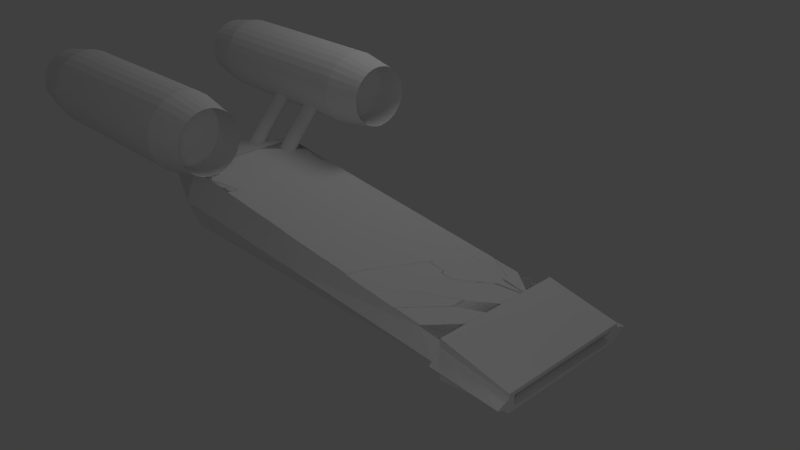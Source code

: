 # Source: Hovercraft.blend  (saved by Blender 2.63.0; exported with 4.5.12 LTS)
import bpy
from mathutils import Matrix  # noqa: F401  (used for matrix-valued properties, if any)

bpy.ops.wm.read_factory_settings(use_empty=True)
scene = bpy.context.scene
scene.name = 'Scene'

# ---- collections
col_collection_2 = bpy.data.collections.new('Collection 2'); scene.collection.children.link(col_collection_2)

# ---- world
world_world = bpy.data.worlds.new('World'); scene.world = world_world
world_world.color = (0.05088, 0.05088, 0.05088)
world_world.use_sun_shadow = False
world_world.sun_shadow_jitter_overblur = 0.0
world_world.cycles.sampling_method = 'MANUAL'
world_world.cycles.sample_map_resolution = 256

# ---- cameras
cam_camera = bpy.data.cameras.new('Camera')
cam_camera.clip_end = 100.0
cam_camera.lens = 35.0
cam_camera.sensor_width = 32.0
cam_camera.sensor_height = 18.0
cam_camera.ortho_scale = 7.314
cam_camera.dof.focus_distance = 0.0
cam_camera.dof.aperture_fstop = 128.0

# ---- lights
light_point = bpy.data.lights.new('Point', 'POINT')
light_point.transmission_factor = 0.0
light_point.energy = 100.0
light_point.shadow_buffer_clip_start = 0.5
light_point.shadow_soft_size = 1.0
light_point.shadow_maximum_resolution = 0.006
light_point.use_absolute_resolution = True
light_point.cycles.use_multiple_importance_sampling = False
light_lamp = bpy.data.lights.new('Lamp', 'POINT')
light_lamp.transmission_factor = 0.0
light_lamp.cutoff_distance = 30.0
light_lamp.energy = 80.0
light_lamp.shadow_buffer_clip_start = 1.001
light_lamp.shadow_soft_size = 1.0
light_lamp.shadow_maximum_resolution = 0.006
light_lamp.use_absolute_resolution = True
light_lamp.cycles.use_multiple_importance_sampling = False

# ---- meshes
me_cylinder_005 = bpy.data.meshes.new('Cylinder.005')
me_cylinder_005.from_pydata([(0.0, 1.0, -1.0), (0.0, 1.0, 1.0), (0.1951, 0.9808, -1.0), (0.1951, 0.9808, 1.0), (0.3827, 0.9239, -1.0), (0.3827, 0.9239, 1.0), (0.5556, 0.8315, -1.0), (0.5556, 0.8315, 1.0), (0.7071, 0.7071, -1.0), (0.7071, 0.7071, 1.0), (0.8315, 0.5556, -1.0), (0.8315, 0.5556, 1.0), (0.9239, 0.3827, -1.0), (0.9239, 0.3827, 1.0), (0.9808, 0.1951, -1.0), (0.9808, 0.1951, 1.0), (1.0, 7.55e-08, -1.0), (1.0, 7.55e-08, 1.0), (0.9808, -0.1951, -1.0), (0.9808, -0.1951, 1.0), (0.9239, -0.3827, -1.0), (0.9239, -0.3827, 1.0), (0.8315, -0.5556, -1.0), (0.8315, -0.5556, 1.0), (0.7071, -0.7071, -1.0), (0.7071, -0.7071, 1.0), (0.5556, -0.8315, -1.0), (0.5556, -0.8315, 1.0), (0.3827, -0.9239, -1.0), (0.3827, -0.9239, 1.0), (0.1951, -0.9808, -1.0), (0.1951, -0.9808, 1.0), (-3.258e-07, -1.0, -1.0), (-3.258e-07, -1.0, 1.0), (-0.1951, -0.9808, -1.0), (-0.1951, -0.9808, 1.0), (-0.3827, -0.9239, -1.0), (-0.3827, -0.9239, 1.0), (-0.5556, -0.8315, -1.0), (-0.5556, -0.8315, 1.0), (-0.7071, -0.7071, -1.0), (-0.7071, -0.7071, 1.0), (-0.8315, -0.5556, -1.0), (-0.8315, -0.5556, 1.0), (-0.9239, -0.3827, -1.0), (-0.9239, -0.3827, 1.0), (-0.9808, -0.1951, -1.0), (-0.9808, -0.1951, 1.0), (-1.0, 9.656e-07, -1.0), (-1.0, 9.656e-07, 1.0), (-0.9808, 0.1951, -1.0), (-0.9808, 0.1951, 1.0), (-0.9239, 0.3827, -1.0), (-0.9239, 0.3827, 1.0), (-0.8315, 0.5556, -1.0), (-0.8315, 0.5556, 1.0), (-0.7071, 0.7071, -1.0), (-0.7071, 0.7071, 1.0), (-0.5556, 0.8315, -1.0), (-0.5556, 0.8315, 1.0), (-0.3827, 0.9239, -1.0), (-0.3827, 0.9239, 1.0), (-0.1951, 0.9808, -1.0), (-0.1951, 0.9808, 1.0), (2.133e-08, 0.8162, 1.437), (0.16, 0.8005, 1.437), (0.3139, 0.7541, 1.437), (0.4558, 0.6787, 1.437), (0.5801, 0.5771, 1.437), (0.6821, 0.4535, 1.437), (0.7579, 0.3123, 1.437), (0.8046, 0.1592, 1.437), (0.8203, 1.14e-07, 1.437), (0.8046, -0.1592, 1.437), (0.7579, -0.3123, 1.437), (0.6821, -0.4535, 1.437), (0.5801, -0.5771, 1.437), (0.4558, -0.6787, 1.437), (0.3139, -0.7541, 1.437), (0.16, -0.8005, 1.437), (-2.46e-07, -0.8162, 1.437), (-0.16, -0.8005, 1.437), (-0.3139, -0.7541, 1.437), (-0.4558, -0.6787, 1.437), (-0.5801, -0.5771, 1.437), (-0.6821, -0.4535, 1.437), (-0.7579, -0.3123, 1.437), (-0.8046, -0.1592, 1.437), (-0.8203, 8.405e-07, 1.437), (-0.8046, 0.1592, 1.437), (-0.7579, 0.3123, 1.437), (-0.6821, 0.4535, 1.437), (-0.5801, 0.5771, 1.437), (-0.4558, 0.6787, 1.437), (-0.3139, 0.7541, 1.437), (-0.16, 0.8005, 1.437), (2.189e-08, 0.8114, -1.424), (0.1591, 0.7959, -1.424), (0.3121, 0.7497, -1.424), (0.4531, 0.6747, -1.424), (0.5767, 0.5738, -1.424), (0.6782, 0.4508, -1.424), (0.7536, 0.3105, -1.424), (0.8, 0.1583, -1.424), (0.8156, 1.15e-07, -1.424), (0.8, -0.1583, -1.424), (0.7536, -0.3105, -1.424), (0.6782, -0.4508, -1.424), (0.5767, -0.5738, -1.424), (0.4531, -0.6747, -1.424), (0.3121, -0.7497, -1.424), (0.1591, -0.7959, -1.424), (-2.439e-07, -0.8114, -1.424), (-0.1591, -0.7959, -1.424), (-0.3121, -0.7497, -1.424), (-0.4531, -0.6747, -1.424), (-0.5768, -0.5738, -1.424), (-0.6782, -0.4508, -1.424), (-0.7536, -0.3105, -1.424), (-0.8, -0.1583, -1.424), (-0.8156, 8.373e-07, -1.424), (-0.8, 0.1583, -1.424), (-0.7536, 0.3105, -1.424), (-0.6782, 0.4508, -1.424), (-0.5767, 0.5738, -1.424), (-0.4531, 0.6747, -1.424), (-0.3121, 0.7497, -1.424), (-0.1591, 0.7959, -1.424), (2.133e-08, 0.8162, 0.9847), (0.16, 0.8005, 0.9847), (0.3139, 0.7541, 0.9847), (0.4558, 0.6787, 0.9847), (0.5801, 0.5771, 0.9847), (0.6821, 0.4535, 0.9847), (0.7579, 0.3123, 0.9847), (0.8046, 0.1592, 0.9847), (0.8203, 1.14e-07, 0.9847), (0.8046, -0.1592, 0.9847), (0.7579, -0.3123, 0.9847), (0.6821, -0.4535, 0.9847), (0.5801, -0.5771, 0.9847), (0.4558, -0.6787, 0.9847), (0.3139, -0.7541, 0.9847), (0.16, -0.8005, 0.9847), (-2.46e-07, -0.8162, 0.9847), (-0.16, -0.8005, 0.9847), (-0.3139, -0.7541, 0.9847), (-0.4558, -0.6787, 0.9847), (-0.5801, -0.5771, 0.9847), (-0.6821, -0.4535, 0.9847), (-0.7579, -0.3123, 0.9847), (-0.8046, -0.1592, 0.9847), (-0.8203, 8.405e-07, 0.9847), (-0.8046, 0.1592, 0.9847), (-0.7579, 0.3123, 0.9847), (-0.6821, 0.4535, 0.9847), (-0.5801, 0.5771, 0.9847), (-0.4558, 0.6787, 0.9847), (-0.3139, 0.7541, 0.9847), (-0.16, 0.8005, 0.9847), (2.332e-08, 0.7951, 1.011), (0.1556, 0.7798, 1.011), (0.3052, 0.7346, 1.011), (0.443, 0.6611, 1.011), (0.5639, 0.5622, 1.011), (0.6631, 0.4417, 1.011), (0.7367, 0.3043, 1.011), (0.7821, 0.1551, 1.011), (0.7975, 1.167e-07, 1.011), (0.7821, -0.1551, 1.011), (0.7367, -0.3043, 1.011), (0.6631, -0.4417, 1.011), (2.332e-08, 5.662e-08, 1.853), (0.5639, -0.5622, 1.011), (0.443, -0.6611, 1.011), (0.3052, -0.7346, 1.011), (0.1556, -0.7798, 1.011), (-2.365e-07, -0.7951, 1.011), (-0.1556, -0.7798, 1.011), (-0.3052, -0.7346, 1.011), (-0.443, -0.6611, 1.011), (-0.5639, -0.5622, 1.011), (-0.6631, -0.4417, 1.011), (-0.7368, -0.3043, 1.011), (-0.7821, -0.1551, 1.011), (-0.7975, 8.244e-07, 1.011), (-0.7821, 0.1551, 1.011), (-0.7367, 0.3043, 1.011), (-0.6631, 0.4417, 1.011), (-0.5639, 0.5622, 1.011), (-0.443, 0.6611, 1.011), (-0.3052, 0.7346, 1.011), (-0.1556, 0.7798, 1.011), (0.1951, -0.9808, -1.0), (-3.258e-07, -1.0, -1.0), (-0.3827, 0.9239, -1.0), (2.189e-08, 0.8114, -1.424), (0.1591, 0.7959, -1.424), (0.3121, 0.7497, -1.424), (0.4531, 0.6747, -1.424), (0.5767, 0.5738, -1.424), (0.6782, 0.4508, -1.424), (0.7536, 0.3105, -1.424), (0.8, 0.1583, -1.424), (0.8156, 1.15e-07, -1.424), (0.8, -0.1583, -1.424), (0.7536, -0.3105, -1.424), (0.6782, -0.4508, -1.424), (0.5767, -0.5738, -1.424), (0.4531, -0.6747, -1.424), (0.3121, -0.7497, -1.424), (0.1591, -0.7959, -1.424), (-2.439e-07, -0.8114, -1.424), (-0.1591, -0.7959, -1.424), (-0.3121, -0.7497, -1.424), (-0.4531, -0.6747, -1.424), (-0.5768, -0.5738, -1.424), (-0.6782, -0.4508, -1.424), (-0.7536, -0.3105, -1.424), (-0.8, -0.1583, -1.424), (-0.8156, 8.373e-07, -1.424), (-0.8, 0.1583, -1.424), (-0.7536, 0.3105, -1.424), (-0.6782, 0.4508, -1.424), (-0.5767, 0.5738, -1.424), (-0.4531, 0.6747, -1.424), (-0.3121, 0.7497, -1.424), (-0.1591, 0.7959, -1.424), (-0.3981, 0.9239, -0.6228), (-0.0154, 0.8114, -1.047), (0.1437, 0.7959, -1.047), (0.2967, 0.7497, -1.047), (0.4378, 0.6747, -1.047), (0.5614, 0.5738, -1.047), (0.6628, 0.4508, -1.047), (0.7382, 0.3105, -1.047), (0.7846, 0.1583, -1.047), (0.8002, 1.15e-07, -1.047), (0.7846, -0.1583, -1.047), (0.7382, -0.3105, -1.047), (0.6628, -0.4508, -1.047), (0.5614, -0.5738, -1.047), (0.4378, -0.6747, -1.047), (0.2967, -0.7497, -1.047), (0.1437, -0.7959, -1.047), (-0.0154, -0.8114, -1.047), (-0.1745, -0.7959, -1.047), (-0.3275, -0.7497, -1.047), (-0.4685, -0.6747, -1.047), (-0.5921, -0.5738, -1.047), (-0.6936, -0.4508, -1.047), (-0.769, -0.3105, -1.047), (-0.8154, -0.1583, -1.047), (-0.831, 8.373e-07, -1.047), (-0.8154, 0.1583, -1.047), (-0.769, 0.3105, -1.047), (-0.6936, 0.4508, -1.047), (-0.5921, 0.5738, -1.047), (-0.4685, 0.6747, -1.047), (-0.3275, 0.7497, -1.047), (-0.1745, 0.7959, -1.047)], [], [(0, 1, 3, 2), (2, 3, 5, 4), (4, 5, 7, 6), (6, 7, 9, 8), (8, 9, 11, 10), (10, 11, 13, 12), (12, 13, 15, 14), (14, 15, 17, 16), (16, 17, 19, 18), (18, 19, 21, 20), (20, 21, 23, 22), (22, 23, 25, 24), (24, 25, 27, 26), (26, 27, 29, 28), (28, 29, 31, 30), (30, 31, 33, 32), (32, 33, 35, 34), (34, 35, 37, 36), (36, 37, 39, 38), (38, 39, 41, 40), (40, 41, 43, 42), (42, 43, 45, 44), (44, 45, 47, 46), (46, 47, 49, 48), (48, 49, 51, 50), (50, 51, 53, 52), (52, 53, 55, 54), (54, 55, 57, 56), (56, 57, 59, 58), (58, 59, 61, 60), (33, 31, 79, 80), (62, 63, 1, 0), (60, 61, 63, 62), (54, 56, 124, 123), (83, 82, 146, 147), (31, 29, 78, 79), (29, 27, 77, 78), (27, 25, 76, 77), (25, 23, 75, 76), (23, 21, 74, 75), (21, 19, 73, 74), (19, 17, 72, 73), (17, 15, 71, 72), (15, 13, 70, 71), (13, 11, 69, 70), (11, 9, 68, 69), (9, 7, 67, 68), (7, 5, 66, 67), (5, 3, 65, 66), (1, 63, 95, 64), (63, 61, 94, 95), (61, 59, 93, 94), (59, 57, 92, 93), (57, 55, 91, 92), (55, 53, 90, 91), (53, 51, 89, 90), (51, 49, 88, 89), (49, 47, 87, 88), (47, 45, 86, 87), (3, 1, 64, 65), (45, 43, 85, 86), (43, 41, 84, 85), (41, 39, 83, 84), (39, 37, 82, 83), (37, 35, 81, 82), (35, 33, 80, 81), (100, 101, 201, 200), (52, 54, 123, 122), (50, 52, 122, 121), (48, 50, 121, 120), (46, 48, 120, 119), (44, 46, 119, 118), (0, 2, 97, 96), (42, 44, 118, 117), (40, 42, 117, 116), (38, 40, 116, 115), (36, 38, 115, 114), (34, 36, 114, 113), (32, 34, 113, 112), (97, 98, 198, 197), (28, 30, 111, 110), (26, 28, 110, 109), (24, 26, 109, 108), (22, 24, 108, 107), (20, 22, 107, 106), (18, 20, 106, 105), (16, 18, 105, 104), (14, 16, 104, 103), (12, 14, 103, 102), (10, 12, 102, 101), (8, 10, 101, 100), (6, 8, 100, 99), (4, 6, 99, 98), (2, 4, 98, 97), (62, 0, 96, 127), (60, 62, 127, 126), (58, 60, 126, 125), (56, 58, 125, 124), (129, 128, 159, 158, 157, 156, 155, 154, 153, 152, 151, 150, 149, 148, 147, 146, 145, 144, 143, 142, 141, 140, 139, 138, 137, 136, 135, 134, 133, 132, 131, 130), (80, 79, 143, 144), (77, 76, 140, 141), (74, 73, 137, 138), (71, 70, 134, 135), (68, 67, 131, 132), (65, 64, 128, 129), (94, 93, 157, 158), (91, 90, 154, 155), (88, 87, 151, 152), (85, 84, 148, 149), (82, 81, 145, 146), (79, 78, 142, 143), (76, 75, 139, 140), (73, 72, 136, 137), (70, 69, 133, 134), (67, 66, 130, 131), (64, 95, 159, 128), (93, 92, 156, 157), (90, 89, 153, 154), (87, 86, 150, 151), (84, 83, 147, 148), (81, 80, 144, 145), (78, 77, 141, 142), (75, 74, 138, 139), (72, 71, 135, 136), (69, 68, 132, 133), (66, 65, 129, 130), (95, 94, 158, 159), (92, 91, 155, 156), (89, 88, 152, 153), (86, 85, 149, 150), (191, 172, 192), (160, 172, 161), (192, 172, 160), (161, 172, 162), (190, 172, 191), (189, 172, 190), (188, 172, 189), (187, 172, 188), (186, 172, 187), (185, 172, 186), (184, 172, 185), (183, 172, 184), (182, 172, 183), (181, 172, 182), (180, 172, 181), (179, 172, 180), (178, 172, 179), (177, 172, 178), (176, 172, 177), (175, 172, 176), (174, 172, 175), (173, 172, 174), (171, 172, 173), (170, 172, 171), (169, 172, 170), (168, 172, 169), (167, 172, 168), (166, 172, 167), (165, 172, 166), (164, 172, 165), (163, 172, 164), (162, 172, 163), (160, 161, 162, 163, 164, 165, 166, 167, 168, 169, 170, 171, 173, 174, 175, 176, 177, 178, 179, 180, 181, 182, 183, 184, 185, 186, 187, 188, 189, 190, 191, 192), (208, 209, 242, 241), (193, 194, 212, 211), (103, 104, 204, 203), (106, 107, 207, 206), (109, 110, 210, 209), (112, 113, 213, 212), (115, 116, 216, 215), (118, 119, 219, 218), (121, 122, 222, 221), (124, 125, 225, 224), (127, 96, 196, 227), (212, 194, 32, 112), (98, 99, 199, 198), (101, 102, 202, 201), (104, 105, 205, 204), (107, 108, 208, 207), (110, 111, 211, 210), (113, 114, 214, 213), (30, 32, 194, 193), (116, 117, 217, 216), (119, 120, 220, 219), (122, 123, 223, 222), (125, 126, 226, 225), (111, 30, 193, 211), (126, 60, 195, 226), (96, 97, 197, 196), (99, 100, 200, 199), (102, 103, 203, 202), (105, 106, 206, 205), (108, 109, 209, 208), (114, 115, 215, 214), (117, 118, 218, 217), (120, 121, 221, 220), (123, 124, 224, 223), (126, 127, 227, 226), (229, 230, 231, 232, 233, 234, 235, 236, 237, 238, 239, 240, 241, 242, 243, 244, 245, 246, 247, 248, 249, 250, 251, 252, 253, 254, 255, 256, 257, 258, 259, 260), (205, 206, 239, 238), (202, 203, 236, 235), (199, 200, 233, 232), (196, 197, 230, 229), (225, 226, 259, 258), (222, 223, 256, 255), (219, 220, 253, 252), (216, 217, 250, 249), (213, 214, 247, 246), (210, 211, 244, 243), (207, 208, 241, 240), (204, 205, 238, 237), (201, 202, 235, 234), (198, 199, 232, 231), (226, 195, 228, 259), (227, 196, 229, 260), (224, 225, 258, 257), (221, 222, 255, 254), (218, 219, 252, 251), (215, 216, 249, 248), (212, 213, 246, 245), (209, 210, 243, 242), (206, 207, 240, 239), (203, 204, 237, 236), (200, 201, 234, 233), (197, 198, 231, 230), (226, 227, 260, 259), (223, 224, 257, 256), (220, 221, 254, 253), (217, 218, 251, 250), (214, 215, 248, 247), (211, 212, 245, 244)])
me_cylinder_005.use_remesh_preserve_volume = False
me_cylinder_005.use_remesh_preserve_attributes = False
me_cylinder_005.use_mirror_vertex_groups = False
me_cylinder_005.update()
me_cylinder_004 = bpy.data.meshes.new('Cylinder.004')
me_cylinder_004.from_pydata([(0.0, 1.0, -1.0), (0.0, 1.0, 1.0), (0.1951, 0.9808, -1.0), (0.1951, 0.9808, 1.0), (0.3827, 0.9239, -1.0), (0.3827, 0.9239, 1.0), (0.5556, 0.8315, -1.0), (0.5556, 0.8315, 1.0), (0.7071, 0.7071, -1.0), (0.7071, 0.7071, 1.0), (0.8315, 0.5556, -1.0), (0.8315, 0.5556, 1.0), (0.9239, 0.3827, -1.0), (0.9239, 0.3827, 1.0), (0.9808, 0.1951, -1.0), (0.9808, 0.1951, 1.0), (1.0, 7.55e-08, -1.0), (1.0, 7.55e-08, 1.0), (0.9808, -0.1951, -1.0), (0.9808, -0.1951, 1.0), (0.9239, -0.3827, -1.0), (0.9239, -0.3827, 1.0), (0.8315, -0.5556, -1.0), (0.8315, -0.5556, 1.0), (0.7071, -0.7071, -1.0), (0.7071, -0.7071, 1.0), (0.5556, -0.8315, -1.0), (0.5556, -0.8315, 1.0), (0.3827, -0.9239, -1.0), (0.3827, -0.9239, 1.0), (0.1951, -0.9808, -1.0), (0.1951, -0.9808, 1.0), (-3.258e-07, -1.0, -1.0), (-3.258e-07, -1.0, 1.0), (-0.1951, -0.9808, -1.0), (-0.1951, -0.9808, 1.0), (-0.3827, -0.9239, -1.0), (-0.3827, -0.9239, 1.0), (-0.5556, -0.8315, -1.0), (-0.5556, -0.8315, 1.0), (-0.7071, -0.7071, -1.0), (-0.7071, -0.7071, 1.0), (-0.8315, -0.5556, -1.0), (-0.8315, -0.5556, 1.0), (-0.9239, -0.3827, -1.0), (-0.9239, -0.3827, 1.0), (-0.9808, -0.1951, -1.0), (-0.9808, -0.1951, 1.0), (-1.0, 9.656e-07, -1.0), (-1.0, 9.656e-07, 1.0), (-0.9808, 0.1951, -1.0), (-0.9808, 0.1951, 1.0), (-0.9239, 0.3827, -1.0), (-0.9239, 0.3827, 1.0), (-0.8315, 0.5556, -1.0), (-0.8315, 0.5556, 1.0), (-0.7071, 0.7071, -1.0), (-0.7071, 0.7071, 1.0), (-0.5556, 0.8315, -1.0), (-0.5556, 0.8315, 1.0), (-0.3827, 0.9239, -1.0), (-0.3827, 0.9239, 1.0), (-0.1951, 0.9808, -1.0), (-0.1951, 0.9808, 1.0)], [], [(0, 1, 3, 2), (2, 3, 5, 4), (4, 5, 7, 6), (6, 7, 9, 8), (8, 9, 11, 10), (10, 11, 13, 12), (12, 13, 15, 14), (14, 15, 17, 16), (16, 17, 19, 18), (18, 19, 21, 20), (20, 21, 23, 22), (22, 23, 25, 24), (24, 25, 27, 26), (26, 27, 29, 28), (28, 29, 31, 30), (30, 31, 33, 32), (32, 33, 35, 34), (34, 35, 37, 36), (36, 37, 39, 38), (38, 39, 41, 40), (40, 41, 43, 42), (42, 43, 45, 44), (44, 45, 47, 46), (46, 47, 49, 48), (48, 49, 51, 50), (50, 51, 53, 52), (52, 53, 55, 54), (54, 55, 57, 56), (56, 57, 59, 58), (58, 59, 61, 60), (3, 1, 63, 61, 59, 57, 55, 53, 51, 49, 47, 45, 43, 41, 39, 37, 35, 33, 31, 29, 27, 25, 23, 21, 19, 17, 15, 13, 11, 9, 7, 5), (62, 63, 1, 0), (60, 61, 63, 62), (0, 2, 4, 6, 8, 10, 12, 14, 16, 18, 20, 22, 24, 26, 28, 30, 32, 34, 36, 38, 40, 42, 44, 46, 48, 50, 52, 54, 56, 58, 60, 62)])
me_cylinder_004.use_remesh_preserve_volume = False
me_cylinder_004.use_remesh_preserve_attributes = False
me_cylinder_004.use_mirror_vertex_groups = False
me_cylinder_004.update()
me_cylinder_003 = bpy.data.meshes.new('Cylinder.003')
me_cylinder_003.from_pydata([(0.0, 1.0, -1.0), (0.0, 1.0, 1.0), (0.1951, 0.9808, -1.0), (0.1951, 0.9808, 1.0), (0.3827, 0.9239, -1.0), (0.3827, 0.9239, 1.0), (0.5556, 0.8315, -1.0), (0.5556, 0.8315, 1.0), (0.7071, 0.7071, -1.0), (0.7071, 0.7071, 1.0), (0.8315, 0.5556, -1.0), (0.8315, 0.5556, 1.0), (0.9239, 0.3827, -1.0), (0.9239, 0.3827, 1.0), (0.9808, 0.1951, -1.0), (0.9808, 0.1951, 1.0), (1.0, 7.55e-08, -1.0), (1.0, 7.55e-08, 1.0), (0.9808, -0.1951, -1.0), (0.9808, -0.1951, 1.0), (0.9239, -0.3827, -1.0), (0.9239, -0.3827, 1.0), (0.8315, -0.5556, -1.0), (0.8315, -0.5556, 1.0), (0.7071, -0.7071, -1.0), (0.7071, -0.7071, 1.0), (0.5556, -0.8315, -1.0), (0.5556, -0.8315, 1.0), (0.3827, -0.9239, -1.0), (0.3827, -0.9239, 1.0), (0.1951, -0.9808, -1.0), (0.1951, -0.9808, 1.0), (-3.258e-07, -1.0, -1.0), (-3.258e-07, -1.0, 1.0), (-0.1951, -0.9808, -1.0), (-0.1951, -0.9808, 1.0), (-0.3827, -0.9239, -1.0), (-0.3827, -0.9239, 1.0), (-0.5556, -0.8315, -1.0), (-0.5556, -0.8315, 1.0), (-0.7071, -0.7071, -1.0), (-0.7071, -0.7071, 1.0), (-0.8315, -0.5556, -1.0), (-0.8315, -0.5556, 1.0), (-0.9239, -0.3827, -1.0), (-0.9239, -0.3827, 1.0), (-0.9808, -0.1951, -1.0), (-0.9808, -0.1951, 1.0), (-1.0, 9.656e-07, -1.0), (-1.0, 9.656e-07, 1.0), (-0.9808, 0.1951, -1.0), (-0.9808, 0.1951, 1.0), (-0.9239, 0.3827, -1.0), (-0.9239, 0.3827, 1.0), (-0.8315, 0.5556, -1.0), (-0.8315, 0.5556, 1.0), (-0.7071, 0.7071, -1.0), (-0.7071, 0.7071, 1.0), (-0.5556, 0.8315, -1.0), (-0.5556, 0.8315, 1.0), (-0.3827, 0.9239, -1.0), (-0.3827, 0.9239, 1.0), (-0.1951, 0.9808, -1.0), (-0.1951, 0.9808, 1.0)], [], [(0, 1, 3, 2), (2, 3, 5, 4), (4, 5, 7, 6), (6, 7, 9, 8), (8, 9, 11, 10), (10, 11, 13, 12), (12, 13, 15, 14), (14, 15, 17, 16), (16, 17, 19, 18), (18, 19, 21, 20), (20, 21, 23, 22), (22, 23, 25, 24), (24, 25, 27, 26), (26, 27, 29, 28), (28, 29, 31, 30), (30, 31, 33, 32), (32, 33, 35, 34), (34, 35, 37, 36), (36, 37, 39, 38), (38, 39, 41, 40), (40, 41, 43, 42), (42, 43, 45, 44), (44, 45, 47, 46), (46, 47, 49, 48), (48, 49, 51, 50), (50, 51, 53, 52), (52, 53, 55, 54), (54, 55, 57, 56), (56, 57, 59, 58), (58, 59, 61, 60), (3, 1, 63, 61, 59, 57, 55, 53, 51, 49, 47, 45, 43, 41, 39, 37, 35, 33, 31, 29, 27, 25, 23, 21, 19, 17, 15, 13, 11, 9, 7, 5), (62, 63, 1, 0), (60, 61, 63, 62), (0, 2, 4, 6, 8, 10, 12, 14, 16, 18, 20, 22, 24, 26, 28, 30, 32, 34, 36, 38, 40, 42, 44, 46, 48, 50, 52, 54, 56, 58, 60, 62)])
me_cylinder_003.use_remesh_preserve_volume = False
me_cylinder_003.use_remesh_preserve_attributes = False
me_cylinder_003.use_mirror_vertex_groups = False
me_cylinder_003.update()
me_cylinder_002 = bpy.data.meshes.new('Cylinder.002')
me_cylinder_002.from_pydata([(0.0, 1.0, -1.0), (0.0, 1.0, 1.0), (0.1951, 0.9808, -1.0), (0.1951, 0.9808, 1.0), (0.3827, 0.9239, -1.0), (0.3827, 0.9239, 1.0), (0.5556, 0.8315, -1.0), (0.5556, 0.8315, 1.0), (0.7071, 0.7071, -1.0), (0.7071, 0.7071, 1.0), (0.8315, 0.5556, -1.0), (0.8315, 0.5556, 1.0), (0.9239, 0.3827, -1.0), (0.9239, 0.3827, 1.0), (0.9808, 0.1951, -1.0), (0.9808, 0.1951, 1.0), (1.0, 7.55e-08, -1.0), (1.0, 7.55e-08, 1.0), (0.9808, -0.1951, -1.0), (0.9808, -0.1951, 1.0), (0.9239, -0.3827, -1.0), (0.9239, -0.3827, 1.0), (0.8315, -0.5556, -1.0), (0.8315, -0.5556, 1.0), (0.7071, -0.7071, -1.0), (0.7071, -0.7071, 1.0), (0.5556, -0.8315, -1.0), (0.5556, -0.8315, 1.0), (0.3827, -0.9239, -1.0), (0.3827, -0.9239, 1.0), (0.1951, -0.9808, -1.0), (0.1951, -0.9808, 1.0), (-3.258e-07, -1.0, -1.0), (-3.258e-07, -1.0, 1.0), (-0.1951, -0.9808, -1.0), (-0.1951, -0.9808, 1.0), (-0.3827, -0.9239, -1.0), (-0.3827, -0.9239, 1.0), (-0.5556, -0.8315, -1.0), (-0.5556, -0.8315, 1.0), (-0.7071, -0.7071, -1.0), (-0.7071, -0.7071, 1.0), (-0.8315, -0.5556, -1.0), (-0.8315, -0.5556, 1.0), (-0.9239, -0.3827, -1.0), (-0.9239, -0.3827, 1.0), (-0.9808, -0.1951, -1.0), (-0.9808, -0.1951, 1.0), (-1.0, 9.656e-07, -1.0), (-1.0, 9.656e-07, 1.0), (-0.9808, 0.1951, -1.0), (-0.9808, 0.1951, 1.0), (-0.9239, 0.3827, -1.0), (-0.9239, 0.3827, 1.0), (-0.8315, 0.5556, -1.0), (-0.8315, 0.5556, 1.0), (-0.7071, 0.7071, -1.0), (-0.7071, 0.7071, 1.0), (-0.5556, 0.8315, -1.0), (-0.5556, 0.8315, 1.0), (-0.3827, 0.9239, -1.0), (-0.3827, 0.9239, 1.0), (-0.1951, 0.9808, -1.0), (-0.1951, 0.9808, 1.0)], [], [(0, 1, 3, 2), (2, 3, 5, 4), (4, 5, 7, 6), (6, 7, 9, 8), (8, 9, 11, 10), (10, 11, 13, 12), (12, 13, 15, 14), (14, 15, 17, 16), (16, 17, 19, 18), (18, 19, 21, 20), (20, 21, 23, 22), (22, 23, 25, 24), (24, 25, 27, 26), (26, 27, 29, 28), (28, 29, 31, 30), (30, 31, 33, 32), (32, 33, 35, 34), (34, 35, 37, 36), (36, 37, 39, 38), (38, 39, 41, 40), (40, 41, 43, 42), (42, 43, 45, 44), (44, 45, 47, 46), (46, 47, 49, 48), (48, 49, 51, 50), (50, 51, 53, 52), (52, 53, 55, 54), (54, 55, 57, 56), (56, 57, 59, 58), (58, 59, 61, 60), (3, 1, 63, 61, 59, 57, 55, 53, 51, 49, 47, 45, 43, 41, 39, 37, 35, 33, 31, 29, 27, 25, 23, 21, 19, 17, 15, 13, 11, 9, 7, 5), (62, 63, 1, 0), (60, 61, 63, 62), (0, 2, 4, 6, 8, 10, 12, 14, 16, 18, 20, 22, 24, 26, 28, 30, 32, 34, 36, 38, 40, 42, 44, 46, 48, 50, 52, 54, 56, 58, 60, 62)])
me_cylinder_002.use_remesh_preserve_volume = False
me_cylinder_002.use_remesh_preserve_attributes = False
me_cylinder_002.use_mirror_vertex_groups = False
me_cylinder_002.update()
me_cylinder_001 = bpy.data.meshes.new('Cylinder.001')
me_cylinder_001.from_pydata([(0.0, 1.0, -1.0), (0.0, 1.0, 1.0), (0.1951, 0.9808, -1.0), (0.1951, 0.9808, 1.0), (0.3827, 0.9239, -1.0), (0.3827, 0.9239, 1.0), (0.5556, 0.8315, -1.0), (0.5556, 0.8315, 1.0), (0.7071, 0.7071, -1.0), (0.7071, 0.7071, 1.0), (0.8315, 0.5556, -1.0), (0.8315, 0.5556, 1.0), (0.9239, 0.3827, -1.0), (0.9239, 0.3827, 1.0), (0.9808, 0.1951, -1.0), (0.9808, 0.1951, 1.0), (1.0, 7.55e-08, -1.0), (1.0, 7.55e-08, 1.0), (0.9808, -0.1951, -1.0), (0.9808, -0.1951, 1.0), (0.9239, -0.3827, -1.0), (0.9239, -0.3827, 1.0), (0.8315, -0.5556, -1.0), (0.8315, -0.5556, 1.0), (0.7071, -0.7071, -1.0), (0.7071, -0.7071, 1.0), (0.5556, -0.8315, -1.0), (0.5556, -0.8315, 1.0), (0.3827, -0.9239, -1.0), (0.3827, -0.9239, 1.0), (0.1951, -0.9808, -1.0), (0.1951, -0.9808, 1.0), (-3.258e-07, -1.0, -1.0), (-3.258e-07, -1.0, 1.0), (-0.1951, -0.9808, -1.0), (-0.1951, -0.9808, 1.0), (-0.3827, -0.9239, -1.0), (-0.3827, -0.9239, 1.0), (-0.5556, -0.8315, -1.0), (-0.5556, -0.8315, 1.0), (-0.7071, -0.7071, -1.0), (-0.7071, -0.7071, 1.0), (-0.8315, -0.5556, -1.0), (-0.8315, -0.5556, 1.0), (-0.9239, -0.3827, -1.0), (-0.9239, -0.3827, 1.0), (-0.9808, -0.1951, -1.0), (-0.9808, -0.1951, 1.0), (-1.0, 9.656e-07, -1.0), (-1.0, 9.656e-07, 1.0), (-0.9808, 0.1951, -1.0), (-0.9808, 0.1951, 1.0), (-0.9239, 0.3827, -1.0), (-0.9239, 0.3827, 1.0), (-0.8315, 0.5556, -1.0), (-0.8315, 0.5556, 1.0), (-0.7071, 0.7071, -1.0), (-0.7071, 0.7071, 1.0), (-0.5556, 0.8315, -1.0), (-0.5556, 0.8315, 1.0), (-0.3827, 0.9239, -1.0), (-0.3827, 0.9239, 1.0), (-0.1951, 0.9808, -1.0), (-0.1951, 0.9808, 1.0)], [], [(0, 1, 3, 2), (2, 3, 5, 4), (4, 5, 7, 6), (6, 7, 9, 8), (8, 9, 11, 10), (10, 11, 13, 12), (12, 13, 15, 14), (14, 15, 17, 16), (16, 17, 19, 18), (18, 19, 21, 20), (20, 21, 23, 22), (22, 23, 25, 24), (24, 25, 27, 26), (26, 27, 29, 28), (28, 29, 31, 30), (30, 31, 33, 32), (32, 33, 35, 34), (34, 35, 37, 36), (36, 37, 39, 38), (38, 39, 41, 40), (40, 41, 43, 42), (42, 43, 45, 44), (44, 45, 47, 46), (46, 47, 49, 48), (48, 49, 51, 50), (50, 51, 53, 52), (52, 53, 55, 54), (54, 55, 57, 56), (56, 57, 59, 58), (58, 59, 61, 60), (3, 1, 63, 61, 59, 57, 55, 53, 51, 49, 47, 45, 43, 41, 39, 37, 35, 33, 31, 29, 27, 25, 23, 21, 19, 17, 15, 13, 11, 9, 7, 5), (62, 63, 1, 0), (60, 61, 63, 62), (0, 2, 4, 6, 8, 10, 12, 14, 16, 18, 20, 22, 24, 26, 28, 30, 32, 34, 36, 38, 40, 42, 44, 46, 48, 50, 52, 54, 56, 58, 60, 62)])
me_cylinder_001.use_remesh_preserve_volume = False
me_cylinder_001.use_remesh_preserve_attributes = False
me_cylinder_001.use_mirror_vertex_groups = False
me_cylinder_001.update()
me_sphere = bpy.data.meshes.new('Sphere')
me_sphere.from_pydata([(-2.039, 2.902, -3.211), (-2.055, 2.902, -3.016), (-2.123, 2.902, -2.826), (-2.242, 2.902, -2.65), (-2.406, 2.902, -2.493), (-2.61, 2.902, -2.363), (-2.845, 2.902, -2.264), (-2.064, 3.035, -3.207), (-2.079, 3.027, -3.011), (-2.145, 3.015, -2.822), (-2.26, 2.998, -2.646), (-2.421, 2.977, -2.491), (-2.62, 2.954, -2.361), (-2.85, 2.929, -2.263), (-2.139, 3.162, -3.194), (-2.15, 3.147, -2.999), (-2.209, 3.123, -2.811), (-2.315, 3.09, -2.637), (-2.463, 3.05, -2.483), (-2.649, 3.004, -2.356), (-2.865, 2.954, -2.26), (-2.262, 3.28, -3.173), (-2.265, 3.258, -2.979), (-2.312, 3.222, -2.793), (-2.403, 3.174, -2.622), (-2.533, 3.116, -2.471), (-2.697, 3.05, -2.348), (-2.889, 2.977, -2.256), (-2.427, 3.382, -3.144), (-2.42, 3.355, -2.952), (-2.452, 3.309, -2.769), (-2.522, 3.248, -2.601), (-2.626, 3.174, -2.455), (-2.761, 3.09, -2.337), (-2.922, 2.998, -2.25), (-2.627, 3.467, -3.109), (-2.609, 3.434, -2.92), (-2.622, 3.381, -2.74), (-2.666, 3.309, -2.576), (-2.74, 3.222, -2.435), (-2.839, 3.123, -2.323), (-2.962, 3.015, -2.243), (-2.856, 3.53, -3.07), (-2.825, 3.493, -2.882), (-2.816, 3.434, -2.706), (-2.832, 3.355, -2.547), (-2.869, 3.258, -2.413), (-2.929, 3.147, -2.308), (-3.007, 3.027, -2.236), (-3.105, 3.568, -3.027), (-3.059, 3.53, -2.842), (-3.027, 3.467, -2.669), (-3.011, 3.382, -2.516), (-3.01, 3.28, -2.389), (-3.026, 3.162, -2.291), (-3.057, 3.035, -2.227), (-3.363, 3.581, -2.982), (-3.302, 3.542, -2.8), (-3.246, 3.478, -2.632), (-3.197, 3.392, -2.484), (-3.157, 3.287, -2.363), (-3.127, 3.167, -2.273), (-3.108, 3.037, -2.218), (-3.622, 3.568, -2.937), (-3.546, 3.53, -2.757), (-3.465, 3.467, -2.594), (-3.383, 3.382, -2.452), (-3.303, 3.28, -2.338), (-3.227, 3.162, -2.256), (-3.159, 3.035, -2.209), (-3.87, 3.53, -2.894), (-3.78, 3.493, -2.717), (-3.676, 3.434, -2.557), (-3.562, 3.355, -2.421), (-3.444, 3.258, -2.314), (-3.324, 3.147, -2.239), (-3.209, 3.027, -2.201), (-4.099, 3.467, -2.855), (-3.995, 3.434, -2.68), (-3.87, 3.381, -2.524), (-3.727, 3.309, -2.392), (-3.573, 3.222, -2.291), (-3.414, 3.123, -2.224), (-3.254, 3.015, -2.193), (-4.3, 3.382, -2.82), (-4.185, 3.355, -2.647), (-4.04, 3.309, -2.494), (-3.872, 3.248, -2.367), (-3.687, 3.174, -2.271), (-3.492, 3.09, -2.21), (-3.294, 2.998, -2.186), (-4.465, 3.28, -2.791), (-4.34, 3.258, -2.62), (-4.18, 3.222, -2.47), (-3.991, 3.174, -2.347), (-3.78, 3.116, -2.255), (-3.556, 3.05, -2.199), (-3.327, 2.977, -2.18), (-4.587, 3.162, -2.77), (-4.455, 3.147, -2.6), (-4.284, 3.123, -2.452), (-4.079, 3.09, -2.331), (-3.85, 3.05, -2.243), (-3.604, 3.004, -2.191), (-3.351, 2.954, -2.176), (-4.662, 3.035, -2.757), (-4.526, 3.027, -2.588), (-4.347, 3.015, -2.441), (-4.134, 2.998, -2.322), (-3.892, 2.977, -2.236), (-3.633, 2.954, -2.186), (-3.366, 2.929, -2.173), (-4.688, 2.902, -2.753), (-4.55, 2.902, -2.584), (-4.369, 2.902, -2.437), (-4.152, 2.902, -2.319), (-3.907, 2.902, -2.233), (-3.643, 2.902, -2.184), (-3.372, 2.902, -2.172), (-4.662, 2.77, -2.757), (-4.526, 2.778, -2.588), (-4.347, 2.79, -2.441), (-4.134, 2.807, -2.322), (-3.892, 2.827, -2.236), (-3.633, 2.851, -2.186), (-3.366, 2.876, -2.173), (-4.587, 2.643, -2.77), (-4.455, 2.658, -2.6), (-4.284, 2.682, -2.452), (-4.079, 2.715, -2.331), (-3.85, 2.755, -2.243), (-3.604, 2.801, -2.191), (-3.351, 2.851, -2.176), (-4.465, 2.525, -2.791), (-4.34, 2.547, -2.62), (-4.18, 2.583, -2.47), (-3.991, 2.63, -2.347), (-3.78, 2.689, -2.255), (-3.556, 2.755, -2.199), (-3.327, 2.827, -2.18), (-4.3, 2.422, -2.82), (-4.185, 2.45, -2.647), (-4.04, 2.495, -2.494), (-3.872, 2.556, -2.367), (-3.687, 2.63, -2.271), (-3.492, 2.715, -2.21), (-3.294, 2.807, -2.186), (-4.099, 2.338, -2.855), (-3.995, 2.371, -2.68), (-3.87, 2.424, -2.524), (-3.727, 2.495, -2.392), (-3.573, 2.583, -2.291), (-3.414, 2.682, -2.224), (-3.254, 2.79, -2.193), (-3.102, 2.902, -2.199), (-3.87, 2.275, -2.894), (-3.78, 2.312, -2.717), (-3.676, 2.371, -2.557), (-3.562, 2.45, -2.421), (-3.444, 2.547, -2.314), (-3.324, 2.658, -2.239), (-3.209, 2.778, -2.201), (-3.622, 2.237, -2.937), (-3.546, 2.275, -2.757), (-3.465, 2.338, -2.594), (-3.383, 2.422, -2.452), (-3.303, 2.525, -2.338), (-3.227, 2.643, -2.256), (-3.159, 2.77, -2.209), (-3.363, 2.224, -2.982), (-3.302, 2.263, -2.8), (-3.246, 2.327, -2.632), (-3.197, 2.413, -2.484), (-3.157, 2.518, -2.363), (-3.127, 2.637, -2.273), (-3.108, 2.767, -2.218), (-3.105, 2.237, -3.027), (-3.059, 2.275, -2.842), (-3.027, 2.338, -2.669), (-3.011, 2.422, -2.516), (-3.01, 2.525, -2.389), (-3.026, 2.643, -2.291), (-3.057, 2.77, -2.227), (-2.856, 2.275, -3.07), (-2.825, 2.312, -2.882), (-2.816, 2.371, -2.706), (-2.832, 2.45, -2.547), (-2.869, 2.547, -2.413), (-2.929, 2.658, -2.308), (-3.007, 2.778, -2.236), (-2.627, 2.338, -3.109), (-2.609, 2.371, -2.92), (-2.622, 2.424, -2.74), (-2.666, 2.495, -2.576), (-2.74, 2.583, -2.435), (-2.839, 2.682, -2.323), (-2.962, 2.79, -2.243), (-2.427, 2.422, -3.144), (-2.42, 2.45, -2.952), (-2.452, 2.495, -2.769), (-2.522, 2.556, -2.601), (-2.626, 2.63, -2.455), (-2.761, 2.715, -2.337), (-2.922, 2.807, -2.25), (-2.262, 2.525, -3.173), (-2.265, 2.547, -2.979), (-2.313, 2.583, -2.793), (-2.403, 2.63, -2.622), (-2.533, 2.689, -2.471), (-2.697, 2.755, -2.348), (-2.889, 2.827, -2.256), (-2.139, 2.643, -3.194), (-2.15, 2.658, -2.999), (-2.209, 2.682, -2.811), (-2.315, 2.715, -2.637), (-2.463, 2.755, -2.483), (-2.649, 2.801, -2.356), (-2.865, 2.851, -2.26), (-2.064, 2.77, -3.207), (-2.079, 2.778, -3.011), (-2.145, 2.79, -2.822), (-2.26, 2.807, -2.646), (-2.421, 2.827, -2.491), (-2.62, 2.851, -2.361), (-2.85, 2.876, -2.263)], [], [(12, 13, 6, 5), (7, 8, 1, 0), (8, 9, 2, 1), (9, 10, 3, 2), (10, 11, 4, 3), (11, 12, 5, 4), (19, 20, 13, 12), (14, 15, 8, 7), (15, 16, 9, 8), (16, 17, 10, 9), (17, 18, 11, 10), (18, 19, 12, 11), (24, 25, 18, 17), (25, 26, 19, 18), (26, 27, 20, 19), (21, 22, 15, 14), (22, 23, 16, 15), (23, 24, 17, 16), (30, 31, 24, 23), (31, 32, 25, 24), (32, 33, 26, 25), (33, 34, 27, 26), (28, 29, 22, 21), (29, 30, 23, 22), (36, 37, 30, 29), (37, 38, 31, 30), (38, 39, 32, 31), (39, 40, 33, 32), (40, 41, 34, 33), (35, 36, 29, 28), (47, 48, 41, 40), (42, 43, 36, 35), (43, 44, 37, 36), (44, 45, 38, 37), (45, 46, 39, 38), (46, 47, 40, 39), (53, 54, 47, 46), (54, 55, 48, 47), (49, 50, 43, 42), (50, 51, 44, 43), (51, 52, 45, 44), (52, 53, 46, 45), (58, 59, 52, 51), (59, 60, 53, 52), (60, 61, 54, 53), (61, 62, 55, 54), (56, 57, 50, 49), (57, 58, 51, 50), (64, 65, 58, 57), (65, 66, 59, 58), (66, 67, 60, 59), (67, 68, 61, 60), (68, 69, 62, 61), (63, 64, 57, 56), (75, 76, 69, 68), (70, 71, 64, 63), (71, 72, 65, 64), (72, 73, 66, 65), (73, 74, 67, 66), (74, 75, 68, 67), (81, 82, 75, 74), (82, 83, 76, 75), (77, 78, 71, 70), (78, 79, 72, 71), (79, 80, 73, 72), (80, 81, 74, 73), (86, 87, 80, 79), (87, 88, 81, 80), (88, 89, 82, 81), (89, 90, 83, 82), (84, 85, 78, 77), (85, 86, 79, 78), (92, 93, 86, 85), (93, 94, 87, 86), (94, 95, 88, 87), (95, 96, 89, 88), (96, 97, 90, 89), (91, 92, 85, 84), (103, 104, 97, 96), (98, 99, 92, 91), (99, 100, 93, 92), (100, 101, 94, 93), (101, 102, 95, 94), (102, 103, 96, 95), (109, 110, 103, 102), (110, 111, 104, 103), (105, 106, 99, 98), (106, 107, 100, 99), (107, 108, 101, 100), (108, 109, 102, 101), (115, 116, 109, 108), (116, 117, 110, 109), (117, 118, 111, 110), (112, 113, 106, 105), (113, 114, 107, 106), (114, 115, 108, 107), (120, 121, 114, 113), (121, 122, 115, 114), (122, 123, 116, 115), (123, 124, 117, 116), (124, 125, 118, 117), (119, 120, 113, 112), (131, 132, 125, 124), (126, 127, 120, 119), (127, 128, 121, 120), (128, 129, 122, 121), (129, 130, 123, 122), (130, 131, 124, 123), (137, 138, 131, 130), (138, 139, 132, 131), (133, 134, 127, 126), (134, 135, 128, 127), (135, 136, 129, 128), (136, 137, 130, 129), (143, 144, 137, 136), (144, 145, 138, 137), (145, 146, 139, 138), (140, 141, 134, 133), (141, 142, 135, 134), (142, 143, 136, 135), (148, 149, 142, 141), (149, 150, 143, 142), (150, 151, 144, 143), (151, 152, 145, 144), (152, 153, 146, 145), (147, 148, 141, 140), (160, 161, 153, 152), (155, 156, 148, 147), (156, 157, 149, 148), (157, 158, 150, 149), (158, 159, 151, 150), (159, 160, 152, 151), (166, 167, 160, 159), (167, 168, 161, 160), (162, 163, 156, 155), (163, 164, 157, 156), (164, 165, 158, 157), (165, 166, 159, 158), (172, 173, 166, 165), (173, 174, 167, 166), (174, 175, 168, 167), (169, 170, 163, 162), (170, 171, 164, 163), (171, 172, 165, 164), (178, 179, 172, 171), (179, 180, 173, 172), (180, 181, 174, 173), (181, 182, 175, 174), (176, 177, 170, 169), (177, 178, 171, 170), (183, 184, 177, 176), (184, 185, 178, 177), (185, 186, 179, 178), (186, 187, 180, 179), (187, 188, 181, 180), (188, 189, 182, 181), (194, 195, 188, 187), (195, 196, 189, 188), (190, 191, 184, 183), (191, 192, 185, 184), (192, 193, 186, 185), (193, 194, 187, 186), (200, 201, 194, 193), (201, 202, 195, 194), (202, 203, 196, 195), (197, 198, 191, 190), (198, 199, 192, 191), (199, 200, 193, 192), (206, 207, 200, 199), (207, 208, 201, 200), (208, 209, 202, 201), (209, 210, 203, 202), (204, 205, 198, 197), (205, 206, 199, 198), (211, 212, 205, 204), (212, 213, 206, 205), (213, 214, 207, 206), (214, 215, 208, 207), (215, 216, 209, 208), (216, 217, 210, 209), (222, 223, 216, 215), (223, 224, 217, 216), (218, 219, 212, 211), (219, 220, 213, 212), (220, 221, 214, 213), (221, 222, 215, 214), (13, 154, 6), (20, 154, 13), (27, 154, 20), (34, 154, 27), (41, 154, 34), (48, 154, 41), (55, 154, 48), (62, 154, 55), (69, 154, 62), (76, 154, 69), (83, 154, 76), (90, 154, 83), (97, 154, 90), (104, 154, 97), (111, 154, 104), (118, 154, 111), (125, 154, 118), (132, 154, 125), (139, 154, 132), (146, 154, 139), (153, 154, 146), (161, 154, 153), (168, 154, 161), (175, 154, 168), (182, 154, 175), (189, 154, 182), (196, 154, 189), (203, 154, 196), (210, 154, 203), (217, 154, 210), (224, 154, 217), (3, 4, 222, 221), (4, 5, 223, 222), (5, 6, 224, 223), (0, 1, 219, 218), (6, 154, 224), (1, 2, 220, 219), (2, 3, 221, 220)])
me_sphere.use_remesh_preserve_volume = False
me_sphere.use_remesh_preserve_attributes = False
me_sphere.use_mirror_vertex_groups = False
me_sphere.update()
me_cube_002 = bpy.data.meshes.new('Cube.002')
me_cube_002.from_pydata([(-1.0, -1.0, -1.0), (-1.0, 1.0, -1.0), (1.0, 1.0, -1.0), (1.0, -1.0, -1.0), (-1.0, -1.0, 2.491), (-1.0, 1.0, 2.491), (1.0, 1.0, 0.2823), (1.0, -1.0, 0.2823), (1.393, 1.0, -0.8408), (1.393, -1.0, -0.8408), (1.393, 1.0, -0.2597), (1.393, -1.0, -0.2597), (1.0, 1.0, 0.7349), (1.0, -1.0, 0.7349), (1.393, 1.0, -0.05461), (1.393, -1.0, -0.05461), (1.0, 1.0, -1.401), (1.0, -1.0, -1.401), (1.393, 1.0, -1.022), (1.393, -1.0, -1.022), (1.0, -1.095, -1.0), (1.0, -1.095, 0.2823), (1.393, -1.095, -0.8408), (1.393, -1.095, -0.2597), (1.0, -1.095, 0.7349), (1.393, -1.095, -0.05461), (1.0, -1.095, -1.401), (1.393, -1.095, -1.022), (1.0, 1.098, -1.0), (1.0, 1.098, 0.2823), (1.393, 1.098, -0.8408), (1.393, 1.098, -0.2597), (1.0, 1.098, 0.7349), (1.393, 1.098, -0.05461), (1.0, 1.098, -1.401), (1.393, 1.098, -1.022), (1.072, 1.0, -0.8408), (1.072, -1.0, -0.8408), (1.072, 1.0, -0.2597), (1.072, -1.0, -0.2597), (-1.0, -1.2, 0.7455), (1.0, -1.2, -0.3588), (0.0, -1.0, 1.387), (0.0, -1.0, -1.0), (1.0, -1.295, -0.3588), (1.393, -1.295, -0.5503), (1.196, -1.095, -0.9204), (1.196, -1.095, 0.01131), (1.0, -1.048, -1.0), (1.0, -1.048, 0.2823), (0.0, -1.2, 0.1934), (1.0, -1.248, -0.3588), (1.196, -1.295, -0.4546), (-1.0, 1.204, 0.7455), (0.0, 1.0, 1.387), (1.0, 1.204, -0.3588), (0.0, 1.0, -1.0), (1.0, 1.302, -0.3588), (1.393, 1.302, -0.5503), (1.196, 1.098, -0.9204), (1.196, 1.098, 0.01131), (1.0, 1.049, -1.0), (1.0, 1.049, 0.2823), (0.0, 1.204, 0.1934), (1.196, 1.302, -0.4546), (1.0, 1.253, -0.3588), (-1.55, -0.4143, 0.1537), (-1.55, 0.4149, 0.1537), (-1.55, -0.4143, 1.337), (-1.55, 0.4149, 1.337), (-1.55, -0.4974, 0.7455), (-1.55, 0.4994, 0.7455), (-1.0, -0.3333, 2.491), (-1.0, 0.3333, 2.491), (-0.3333, -1.0, 1.755), (-0.6667, -1.0, 2.123), (-0.3333, 1.0, 1.755), (-0.6667, 1.0, 2.123), (0.0, -0.3333, 1.387), (0.0, 0.3333, 1.387), (-0.6667, 0.3333, 2.123), (-0.3333, 0.3333, 1.755), (-0.6667, -0.3333, 2.123), (-0.3333, -0.3333, 1.755), (-1.0, 0.6667, 2.491), (-0.8333, -1.0, 2.307), (-0.8333, 1.0, 2.307), (0.0, 0.6667, 1.387), (-1.0, -0.6667, 2.491), (-1.0, 0.0, 2.491), (-0.1667, -1.0, 1.571), (-0.5, -1.0, 1.939), (-0.1667, 1.0, 1.571), (-0.5, 1.0, 1.939), (0.0, -0.6667, 1.387), (0.0, 0.0, 1.387), (-0.1667, 0.3333, 1.571), (-0.8333, 0.3333, 2.307), (-0.5, 0.3333, 1.939), (-0.1667, -0.3333, 1.571), (-0.8333, -0.3333, 2.307), (-0.5, -0.3333, 1.939), (-0.6667, 0.6667, 2.123), (-0.3333, 0.6667, 1.755), (-0.6667, 0.0, 2.123), (-0.3333, 0.0, 1.755), (-0.6667, -0.6667, 2.123), (-0.3333, -0.6667, 1.755), (-0.1667, -0.6667, 1.571), (-0.1667, 0.6667, 1.571), (-0.1667, 0.0, 1.571), (-0.8333, 0.6667, 2.307), (-0.5, 0.6667, 1.939), (-0.8333, 0.0, 2.307), (-0.5, 0.0, 1.939), (-0.8333, -0.6667, 2.307), (-0.5, -0.6667, 1.939), (0.3333, 1.0, 1.019), (0.6667, 1.0, 0.6505), (1.0, 0.3333, 0.2823), (1.0, -0.3333, 0.2823), (0.3333, -1.0, 1.019), (0.6667, -1.0, 0.6505), (0.0, 0.3333, 1.387), (0.0, -0.3333, 1.387), (0.6667, -0.3333, 0.6505), (0.3333, -0.3333, 1.019), (0.6667, 0.3333, 0.6505), (0.3333, 0.3333, 1.019), (0.8333, 1.0, 0.4664), (1.0, -0.6667, 0.2823), (0.8333, -1.0, 0.4664), (0.0, -0.6667, 1.387), (0.1667, 1.0, 1.203), (0.5, 1.0, 0.8345), (1.0, 0.6667, 0.2823), (1.0, 0.0, 0.2823), (0.1667, -1.0, 1.203), (0.5, -1.0, 0.8345), (0.0, 0.6667, 1.387), (0.0, 0.0, 1.387), (0.1667, -0.3333, 1.203), (0.8333, -0.3333, 0.4664), (0.5, -0.3333, 0.8345), (0.1667, 0.3333, 1.203), (0.8333, 0.3333, 0.4664), (0.5, 0.3333, 0.8345), (0.6667, -0.6667, 0.6505), (0.3333, -0.6667, 1.019), (0.6667, 0.0, 0.6505), (0.3333, 0.0, 1.019), (0.6667, 0.6667, 0.6505), (0.3333, 0.6667, 1.019), (0.1667, 0.6667, 1.203), (0.1667, -0.6667, 1.203), (0.1667, 0.0, 1.203), (0.8333, -0.6667, 0.4664), (0.5, -0.6667, 0.8345), (0.8333, 0.0, 0.4664), (0.5, 0.0, 0.8345), (0.8333, 0.6667, 0.4664), (0.5, 0.6667, 0.8345)], [], [(53, 1, 67, 71), (63, 55, 2, 56), (3, 17, 26, 20, 48), (50, 40, 0, 43), (0, 1, 56, 2, 3, 43), (7, 130, 120, 136, 119, 135, 6, 129, 118, 134, 117, 133, 54, 92, 76, 93, 77, 86, 5, 84, 73, 89, 72, 88, 4, 85, 75, 91, 74, 90, 42, 137, 121, 138, 122, 131), (9, 8, 36, 37), (34, 35, 18, 16), (51, 48, 20, 44), (35, 30, 8, 18), (12, 13, 15, 14), (6, 135, 119, 136, 120, 130, 7, 13, 12), (14, 15, 11, 10), (19, 9, 22, 27), (17, 16, 18, 19), (3, 2, 16, 17), (19, 18, 8, 9), (33, 32, 12, 14), (22, 46, 20, 26, 27), (52, 46, 22, 45), (21, 47, 23, 25, 24), (25, 23, 11, 15), (24, 25, 15, 13), (23, 45, 22, 9, 11), (27, 26, 17, 19), (21, 24, 13, 7, 49), (31, 60, 29, 32, 33), (64, 59, 28, 57), (28, 59, 30, 35, 34), (14, 10, 31, 33), (65, 61, 2, 55), (28, 34, 16, 2, 61), (10, 8, 30, 58, 31), (6, 12, 32, 29, 62), (38, 39, 37, 36), (38, 36, 8, 10), (10, 11, 39, 38), (11, 9, 37, 39), (41, 50, 43, 3), (7, 131, 122, 138, 121, 137, 42, 50, 41), (42, 90, 74, 91, 75, 85, 4, 40, 50), (49, 51, 44, 21), (7, 41, 51, 49), (41, 3, 48, 51), (47, 52, 45, 23), (21, 44, 52, 47), (44, 20, 46, 52), (53, 63, 56, 1), (5, 86, 77, 93, 76, 92, 54, 63, 53), (54, 133, 117, 134, 118, 129, 6, 55, 63), (60, 64, 57, 29), (31, 58, 64, 60), (58, 30, 59, 64), (62, 65, 55, 6), (29, 57, 65, 62), (57, 28, 61, 65), (68, 69, 71, 67, 66, 70), (71, 69, 5, 53), (70, 66, 0, 40), (40, 4, 68, 70), (4, 88, 72, 89, 73, 84, 5, 69, 68), (1, 0, 66, 67), (108, 90, 42, 94), (109, 96, 79, 87), (110, 99, 78, 95), (111, 97, 80, 102), (112, 98, 81, 103), (113, 100, 82, 104), (114, 101, 83, 105), (115, 85, 75, 106), (116, 91, 74, 107), (99, 108, 94, 78), (83, 107, 108, 99), (107, 74, 90, 108), (92, 109, 87, 54), (76, 103, 109, 92), (103, 81, 96, 109), (96, 110, 95, 79), (81, 105, 110, 96), (105, 83, 99, 110), (86, 111, 102, 77), (5, 84, 111, 86), (84, 73, 97, 111), (93, 112, 103, 76), (77, 102, 112, 93), (102, 80, 98, 112), (97, 113, 104, 80), (73, 89, 113, 97), (89, 72, 100, 113), (98, 114, 105, 81), (80, 104, 114, 98), (104, 82, 101, 114), (100, 115, 106, 82), (72, 88, 115, 100), (88, 4, 85, 115), (101, 116, 107, 83), (82, 106, 116, 101), (106, 75, 91, 116), (153, 133, 54, 139), (154, 141, 124, 132), (155, 144, 123, 140), (156, 142, 125, 147), (157, 143, 126, 148), (158, 145, 127, 149), (159, 146, 128, 150), (160, 129, 118, 151), (161, 134, 117, 152), (144, 153, 139, 123), (128, 152, 153, 144), (152, 117, 133, 153), (137, 154, 132, 42), (121, 148, 154, 137), (148, 126, 141, 154), (141, 155, 140, 124), (126, 150, 155, 141), (150, 128, 144, 155), (131, 156, 147, 122), (7, 130, 156, 131), (130, 120, 142, 156), (138, 157, 148, 121), (122, 147, 157, 138), (147, 125, 143, 157), (142, 158, 149, 125), (120, 136, 158, 142), (136, 119, 145, 158), (143, 159, 150, 126), (125, 149, 159, 143), (149, 127, 146, 159), (145, 160, 151, 127), (119, 135, 160, 145), (135, 6, 129, 160), (146, 161, 152, 128), (127, 151, 161, 146), (151, 118, 134, 161)])
me_cube_002.use_remesh_preserve_volume = False
me_cube_002.use_remesh_preserve_attributes = False
me_cube_002.use_mirror_vertex_groups = False
me_cube_002.update()
me_cylinder = bpy.data.meshes.new('Cylinder')
me_cylinder.from_pydata([(0.0, 1.0, -1.0), (0.0, 1.0, 1.0), (0.1951, 0.9808, -1.0), (0.1951, 0.9808, 1.0), (0.3827, 0.9239, -1.0), (0.3827, 0.9239, 1.0), (0.5556, 0.8315, -1.0), (0.5556, 0.8315, 1.0), (0.7071, 0.7071, -1.0), (0.7071, 0.7071, 1.0), (0.8315, 0.5556, -1.0), (0.8315, 0.5556, 1.0), (0.9239, 0.3827, -1.0), (0.9239, 0.3827, 1.0), (0.9808, 0.1951, -1.0), (0.9808, 0.1951, 1.0), (1.0, 7.55e-08, -1.0), (1.0, 7.55e-08, 1.0), (0.9808, -0.1951, -1.0), (0.9808, -0.1951, 1.0), (0.9239, -0.3827, -1.0), (0.9239, -0.3827, 1.0), (0.8315, -0.5556, -1.0), (0.8315, -0.5556, 1.0), (0.7071, -0.7071, -1.0), (0.7071, -0.7071, 1.0), (0.5556, -0.8315, -1.0), (0.5556, -0.8315, 1.0), (0.3827, -0.9239, -1.0), (0.3827, -0.9239, 1.0), (0.1951, -0.9808, -1.0), (0.1951, -0.9808, 1.0), (-3.258e-07, -1.0, -1.0), (-3.258e-07, -1.0, 1.0), (-0.1951, -0.9808, -1.0), (-0.1951, -0.9808, 1.0), (-0.3827, -0.9239, -1.0), (-0.3827, -0.9239, 1.0), (-0.5556, -0.8315, -1.0), (-0.5556, -0.8315, 1.0), (-0.7071, -0.7071, -1.0), (-0.7071, -0.7071, 1.0), (-0.8315, -0.5556, -1.0), (-0.8315, -0.5556, 1.0), (-0.9239, -0.3827, -1.0), (-0.9239, -0.3827, 1.0), (-0.9808, -0.1951, -1.0), (-0.9808, -0.1951, 1.0), (-1.0, 9.656e-07, -1.0), (-1.0, 9.656e-07, 1.0), (-0.9808, 0.1951, -1.0), (-0.9808, 0.1951, 1.0), (-0.9239, 0.3827, -1.0), (-0.9239, 0.3827, 1.0), (-0.8315, 0.5556, -1.0), (-0.8315, 0.5556, 1.0), (-0.7071, 0.7071, -1.0), (-0.7071, 0.7071, 1.0), (-0.5556, 0.8315, -1.0), (-0.5556, 0.8315, 1.0), (-0.3827, 0.9239, -1.0), (-0.3827, 0.9239, 1.0), (-0.1951, 0.9808, -1.0), (-0.1951, 0.9808, 1.0), (2.133e-08, 0.8162, 1.437), (0.16, 0.8005, 1.437), (0.3139, 0.7541, 1.437), (0.4558, 0.6787, 1.437), (0.5801, 0.5771, 1.437), (0.6821, 0.4535, 1.437), (0.7579, 0.3123, 1.437), (0.8046, 0.1592, 1.437), (0.8203, 1.14e-07, 1.437), (0.8046, -0.1592, 1.437), (0.7579, -0.3123, 1.437), (0.6821, -0.4535, 1.437), (0.5801, -0.5771, 1.437), (0.4558, -0.6787, 1.437), (0.3139, -0.7541, 1.437), (0.16, -0.8005, 1.437), (-2.46e-07, -0.8162, 1.437), (-0.16, -0.8005, 1.437), (-0.3139, -0.7541, 1.437), (-0.4558, -0.6787, 1.437), (-0.5801, -0.5771, 1.437), (-0.6821, -0.4535, 1.437), (-0.7579, -0.3123, 1.437), (-0.8046, -0.1592, 1.437), (-0.8203, 8.405e-07, 1.437), (-0.8046, 0.1592, 1.437), (-0.7579, 0.3123, 1.437), (-0.6821, 0.4535, 1.437), (-0.5801, 0.5771, 1.437), (-0.4558, 0.6787, 1.437), (-0.3139, 0.7541, 1.437), (-0.16, 0.8005, 1.437), (2.189e-08, 0.8114, -1.424), (0.1591, 0.7959, -1.424), (0.3121, 0.7497, -1.424), (0.4531, 0.6747, -1.424), (0.5767, 0.5738, -1.424), (0.6782, 0.4508, -1.424), (0.7536, 0.3105, -1.424), (0.8, 0.1583, -1.424), (0.8156, 1.15e-07, -1.424), (0.8, -0.1583, -1.424), (0.7536, -0.3105, -1.424), (0.6782, -0.4508, -1.424), (0.5767, -0.5738, -1.424), (0.4531, -0.6747, -1.424), (0.3121, -0.7497, -1.424), (0.1591, -0.7959, -1.424), (-2.439e-07, -0.8114, -1.424), (-0.1591, -0.7959, -1.424), (-0.3121, -0.7497, -1.424), (-0.4531, -0.6747, -1.424), (-0.5768, -0.5738, -1.424), (-0.6782, -0.4508, -1.424), (-0.7536, -0.3105, -1.424), (-0.8, -0.1583, -1.424), (-0.8156, 8.373e-07, -1.424), (-0.8, 0.1583, -1.424), (-0.7536, 0.3105, -1.424), (-0.6782, 0.4508, -1.424), (-0.5767, 0.5738, -1.424), (-0.4531, 0.6747, -1.424), (-0.3121, 0.7497, -1.424), (-0.1591, 0.7959, -1.424), (2.133e-08, 0.8162, 0.9847), (0.16, 0.8005, 0.9847), (0.3139, 0.7541, 0.9847), (0.4558, 0.6787, 0.9847), (0.5801, 0.5771, 0.9847), (0.6821, 0.4535, 0.9847), (0.7579, 0.3123, 0.9847), (0.8046, 0.1592, 0.9847), (0.8203, 1.14e-07, 0.9847), (0.8046, -0.1592, 0.9847), (0.7579, -0.3123, 0.9847), (0.6821, -0.4535, 0.9847), (0.5801, -0.5771, 0.9847), (0.4558, -0.6787, 0.9847), (0.3139, -0.7541, 0.9847), (0.16, -0.8005, 0.9847), (-2.46e-07, -0.8162, 0.9847), (-0.16, -0.8005, 0.9847), (-0.3139, -0.7541, 0.9847), (-0.4558, -0.6787, 0.9847), (-0.5801, -0.5771, 0.9847), (-0.6821, -0.4535, 0.9847), (-0.7579, -0.3123, 0.9847), (-0.8046, -0.1592, 0.9847), (-0.8203, 8.405e-07, 0.9847), (-0.8046, 0.1592, 0.9847), (-0.7579, 0.3123, 0.9847), (-0.6821, 0.4535, 0.9847), (-0.5801, 0.5771, 0.9847), (-0.4558, 0.6787, 0.9847), (-0.3139, 0.7541, 0.9847), (-0.16, 0.8005, 0.9847), (2.332e-08, 0.7951, 1.011), (0.1556, 0.7798, 1.011), (0.3052, 0.7346, 1.011), (0.443, 0.6611, 1.011), (0.5639, 0.5622, 1.011), (0.6631, 0.4417, 1.011), (0.7367, 0.3043, 1.011), (0.7821, 0.1551, 1.011), (0.7975, 1.167e-07, 1.011), (0.7821, -0.1551, 1.011), (0.7367, -0.3043, 1.011), (0.6631, -0.4417, 1.011), (2.332e-08, 5.662e-08, 1.853), (0.5639, -0.5622, 1.011), (0.443, -0.6611, 1.011), (0.3052, -0.7346, 1.011), (0.1556, -0.7798, 1.011), (-2.365e-07, -0.7951, 1.011), (-0.1556, -0.7798, 1.011), (-0.3052, -0.7346, 1.011), (-0.443, -0.6611, 1.011), (-0.5639, -0.5622, 1.011), (-0.6631, -0.4417, 1.011), (-0.7368, -0.3043, 1.011), (-0.7821, -0.1551, 1.011), (-0.7975, 8.244e-07, 1.011), (-0.7821, 0.1551, 1.011), (-0.7367, 0.3043, 1.011), (-0.6631, 0.4417, 1.011), (-0.5639, 0.5622, 1.011), (-0.443, 0.6611, 1.011), (-0.3052, 0.7346, 1.011), (-0.1556, 0.7798, 1.011), (0.1951, -0.9808, -1.0), (-3.258e-07, -1.0, -1.0), (-0.3827, 0.9239, -1.0), (2.189e-08, 0.8114, -1.424), (0.1591, 0.7959, -1.424), (0.3121, 0.7497, -1.424), (0.4531, 0.6747, -1.424), (0.5767, 0.5738, -1.424), (0.6782, 0.4508, -1.424), (0.7536, 0.3105, -1.424), (0.8, 0.1583, -1.424), (0.8156, 1.15e-07, -1.424), (0.8, -0.1583, -1.424), (0.7536, -0.3105, -1.424), (0.6782, -0.4508, -1.424), (0.5767, -0.5738, -1.424), (0.4531, -0.6747, -1.424), (0.3121, -0.7497, -1.424), (0.1591, -0.7959, -1.424), (-2.439e-07, -0.8114, -1.424), (-0.1591, -0.7959, -1.424), (-0.3121, -0.7497, -1.424), (-0.4531, -0.6747, -1.424), (-0.5768, -0.5738, -1.424), (-0.6782, -0.4508, -1.424), (-0.7536, -0.3105, -1.424), (-0.8, -0.1583, -1.424), (-0.8156, 8.373e-07, -1.424), (-0.8, 0.1583, -1.424), (-0.7536, 0.3105, -1.424), (-0.6782, 0.4508, -1.424), (-0.5767, 0.5738, -1.424), (-0.4531, 0.6747, -1.424), (-0.3121, 0.7497, -1.424), (-0.1591, 0.7959, -1.424), (-0.3981, 0.9239, -0.6228), (-0.0154, 0.8114, -1.047), (0.1437, 0.7959, -1.047), (0.2967, 0.7497, -1.047), (0.4378, 0.6747, -1.047), (0.5614, 0.5738, -1.047), (0.6628, 0.4508, -1.047), (0.7382, 0.3105, -1.047), (0.7846, 0.1583, -1.047), (0.8002, 1.15e-07, -1.047), (0.7846, -0.1583, -1.047), (0.7382, -0.3105, -1.047), (0.6628, -0.4508, -1.047), (0.5614, -0.5738, -1.047), (0.4378, -0.6747, -1.047), (0.2967, -0.7497, -1.047), (0.1437, -0.7959, -1.047), (-0.0154, -0.8114, -1.047), (-0.1745, -0.7959, -1.047), (-0.3275, -0.7497, -1.047), (-0.4685, -0.6747, -1.047), (-0.5921, -0.5738, -1.047), (-0.6936, -0.4508, -1.047), (-0.769, -0.3105, -1.047), (-0.8154, -0.1583, -1.047), (-0.831, 8.373e-07, -1.047), (-0.8154, 0.1583, -1.047), (-0.769, 0.3105, -1.047), (-0.6936, 0.4508, -1.047), (-0.5921, 0.5738, -1.047), (-0.4685, 0.6747, -1.047), (-0.3275, 0.7497, -1.047), (-0.1745, 0.7959, -1.047)], [], [(0, 1, 3, 2), (2, 3, 5, 4), (4, 5, 7, 6), (6, 7, 9, 8), (8, 9, 11, 10), (10, 11, 13, 12), (12, 13, 15, 14), (14, 15, 17, 16), (16, 17, 19, 18), (18, 19, 21, 20), (20, 21, 23, 22), (22, 23, 25, 24), (24, 25, 27, 26), (26, 27, 29, 28), (28, 29, 31, 30), (30, 31, 33, 32), (32, 33, 35, 34), (34, 35, 37, 36), (36, 37, 39, 38), (38, 39, 41, 40), (40, 41, 43, 42), (42, 43, 45, 44), (44, 45, 47, 46), (46, 47, 49, 48), (48, 49, 51, 50), (50, 51, 53, 52), (52, 53, 55, 54), (54, 55, 57, 56), (56, 57, 59, 58), (58, 59, 61, 60), (33, 31, 79, 80), (62, 63, 1, 0), (60, 61, 63, 62), (54, 56, 124, 123), (83, 82, 146, 147), (31, 29, 78, 79), (29, 27, 77, 78), (27, 25, 76, 77), (25, 23, 75, 76), (23, 21, 74, 75), (21, 19, 73, 74), (19, 17, 72, 73), (17, 15, 71, 72), (15, 13, 70, 71), (13, 11, 69, 70), (11, 9, 68, 69), (9, 7, 67, 68), (7, 5, 66, 67), (5, 3, 65, 66), (1, 63, 95, 64), (63, 61, 94, 95), (61, 59, 93, 94), (59, 57, 92, 93), (57, 55, 91, 92), (55, 53, 90, 91), (53, 51, 89, 90), (51, 49, 88, 89), (49, 47, 87, 88), (47, 45, 86, 87), (3, 1, 64, 65), (45, 43, 85, 86), (43, 41, 84, 85), (41, 39, 83, 84), (39, 37, 82, 83), (37, 35, 81, 82), (35, 33, 80, 81), (100, 101, 201, 200), (52, 54, 123, 122), (50, 52, 122, 121), (48, 50, 121, 120), (46, 48, 120, 119), (44, 46, 119, 118), (0, 2, 97, 96), (42, 44, 118, 117), (40, 42, 117, 116), (38, 40, 116, 115), (36, 38, 115, 114), (34, 36, 114, 113), (32, 34, 113, 112), (97, 98, 198, 197), (28, 30, 111, 110), (26, 28, 110, 109), (24, 26, 109, 108), (22, 24, 108, 107), (20, 22, 107, 106), (18, 20, 106, 105), (16, 18, 105, 104), (14, 16, 104, 103), (12, 14, 103, 102), (10, 12, 102, 101), (8, 10, 101, 100), (6, 8, 100, 99), (4, 6, 99, 98), (2, 4, 98, 97), (62, 0, 96, 127), (60, 62, 127, 126), (58, 60, 126, 125), (56, 58, 125, 124), (129, 128, 159, 158, 157, 156, 155, 154, 153, 152, 151, 150, 149, 148, 147, 146, 145, 144, 143, 142, 141, 140, 139, 138, 137, 136, 135, 134, 133, 132, 131, 130), (80, 79, 143, 144), (77, 76, 140, 141), (74, 73, 137, 138), (71, 70, 134, 135), (68, 67, 131, 132), (65, 64, 128, 129), (94, 93, 157, 158), (91, 90, 154, 155), (88, 87, 151, 152), (85, 84, 148, 149), (82, 81, 145, 146), (79, 78, 142, 143), (76, 75, 139, 140), (73, 72, 136, 137), (70, 69, 133, 134), (67, 66, 130, 131), (64, 95, 159, 128), (93, 92, 156, 157), (90, 89, 153, 154), (87, 86, 150, 151), (84, 83, 147, 148), (81, 80, 144, 145), (78, 77, 141, 142), (75, 74, 138, 139), (72, 71, 135, 136), (69, 68, 132, 133), (66, 65, 129, 130), (95, 94, 158, 159), (92, 91, 155, 156), (89, 88, 152, 153), (86, 85, 149, 150), (191, 172, 192), (160, 172, 161), (192, 172, 160), (161, 172, 162), (190, 172, 191), (189, 172, 190), (188, 172, 189), (187, 172, 188), (186, 172, 187), (185, 172, 186), (184, 172, 185), (183, 172, 184), (182, 172, 183), (181, 172, 182), (180, 172, 181), (179, 172, 180), (178, 172, 179), (177, 172, 178), (176, 172, 177), (175, 172, 176), (174, 172, 175), (173, 172, 174), (171, 172, 173), (170, 172, 171), (169, 172, 170), (168, 172, 169), (167, 172, 168), (166, 172, 167), (165, 172, 166), (164, 172, 165), (163, 172, 164), (162, 172, 163), (160, 161, 162, 163, 164, 165, 166, 167, 168, 169, 170, 171, 173, 174, 175, 176, 177, 178, 179, 180, 181, 182, 183, 184, 185, 186, 187, 188, 189, 190, 191, 192), (208, 209, 242, 241), (193, 194, 212, 211), (103, 104, 204, 203), (106, 107, 207, 206), (109, 110, 210, 209), (112, 113, 213, 212), (115, 116, 216, 215), (118, 119, 219, 218), (121, 122, 222, 221), (124, 125, 225, 224), (127, 96, 196, 227), (212, 194, 32, 112), (98, 99, 199, 198), (101, 102, 202, 201), (104, 105, 205, 204), (107, 108, 208, 207), (110, 111, 211, 210), (113, 114, 214, 213), (30, 32, 194, 193), (116, 117, 217, 216), (119, 120, 220, 219), (122, 123, 223, 222), (125, 126, 226, 225), (111, 30, 193, 211), (126, 60, 195, 226), (96, 97, 197, 196), (99, 100, 200, 199), (102, 103, 203, 202), (105, 106, 206, 205), (108, 109, 209, 208), (114, 115, 215, 214), (117, 118, 218, 217), (120, 121, 221, 220), (123, 124, 224, 223), (126, 127, 227, 226), (229, 230, 231, 232, 233, 234, 235, 236, 237, 238, 239, 240, 241, 242, 243, 244, 245, 246, 247, 248, 249, 250, 251, 252, 253, 254, 255, 256, 257, 258, 259, 260), (205, 206, 239, 238), (202, 203, 236, 235), (199, 200, 233, 232), (196, 197, 230, 229), (225, 226, 259, 258), (222, 223, 256, 255), (219, 220, 253, 252), (216, 217, 250, 249), (213, 214, 247, 246), (210, 211, 244, 243), (207, 208, 241, 240), (204, 205, 238, 237), (201, 202, 235, 234), (198, 199, 232, 231), (226, 195, 228, 259), (227, 196, 229, 260), (224, 225, 258, 257), (221, 222, 255, 254), (218, 219, 252, 251), (215, 216, 249, 248), (212, 213, 246, 245), (209, 210, 243, 242), (206, 207, 240, 239), (203, 204, 237, 236), (200, 201, 234, 233), (197, 198, 231, 230), (226, 227, 260, 259), (223, 224, 257, 256), (220, 221, 254, 253), (217, 218, 251, 250), (214, 215, 248, 247), (211, 212, 245, 244)])
me_cylinder.use_remesh_preserve_volume = False
me_cylinder.use_remesh_preserve_attributes = False
me_cylinder.use_mirror_vertex_groups = False
me_cylinder.update()

# ---- objects
ob_cylinder_005 = bpy.data.objects.new('Cylinder.005', me_cylinder_005)
ob_cylinder_004 = bpy.data.objects.new('Cylinder.004', me_cylinder_004)
ob_cylinder_003 = bpy.data.objects.new('Cylinder.003', me_cylinder_003)
ob_cylinder_002 = bpy.data.objects.new('Cylinder.002', me_cylinder_002)
ob_cylinder_001 = bpy.data.objects.new('Cylinder.001', me_cylinder_001)
ob_sphere = bpy.data.objects.new('Sphere', me_sphere)
ob_cube = bpy.data.objects.new('Cube', me_cube_002)
ob_point = bpy.data.objects.new('Point', light_point)
ob_cylinder = bpy.data.objects.new('Cylinder', me_cylinder)
ob_lamp = bpy.data.objects.new('Lamp', light_lamp)
ob_camera = bpy.data.objects.new('Camera', cam_camera)

# ---- transforms, parenting, visibility, modifiers, constraints
ob_cylinder_005.location = (-1.12, -0.1225, 2.235)
ob_cylinder_005.rotation_euler = (1.591, -2.284, -1.597)
ob_cylinder_005.scale = (0.43, 0.43, 1.022)
ob_cylinder_005.lineart.crease_threshold = 0.0
ob_cylinder_004.location = (-1.166, -0.6511, 1.691)
ob_cylinder_004.rotation_euler = (-0.7131, -0.0, 0.0)
ob_cylinder_004.scale = (0.1198, 0.0674, 0.4565)
ob_cylinder_004.lineart.crease_threshold = 0.0
ob_cylinder_003.location = (-0.5871, -0.6511, 1.691)
ob_cylinder_003.rotation_euler = (-0.7131, -0.0, 0.0)
ob_cylinder_003.scale = (0.1198, 0.0674, 0.4565)
ob_cylinder_003.lineart.crease_threshold = 0.0
ob_cylinder_002.location = (-0.5871, -1.953, 1.666)
ob_cylinder_002.rotation_euler = (0.6788, -0.0, 0.0)
ob_cylinder_002.scale = (0.1198, 0.0674, 0.4565)
ob_cylinder_002.lineart.crease_threshold = 0.0
ob_cylinder_001.location = (-1.166, -1.953, 1.666)
ob_cylinder_001.rotation_euler = (0.6788, -0.0, 0.0)
ob_cylinder_001.scale = (0.1198, 0.0674, 0.4565)
ob_cylinder_001.lineart.crease_threshold = 0.0
ob_sphere.location = (3.299, -3.25, 12.58)
ob_sphere.scale = (0.677, 0.677, 0.677)
ob_sphere.lineart.crease_threshold = 0.0
_m = ob_sphere.modifiers.new('Subsurf', 'SUBSURF')
_m.uv_smooth = 'PRESERVE_CORNERS'
_m.quality = 2
_m.show_only_control_edges = False
ob_cube.location = (1.215, -1.306, 1.044)
ob_cube.scale = (1.965, 0.677, 0.2012)
ob_cube.lineart.crease_threshold = 0.0
ob_point.location = (7.211, -6.142, 4.989)
ob_point.lineart.crease_threshold = 0.0
ob_cylinder.location = (-1.12, -2.394, 2.283)
ob_cylinder.rotation_euler = (1.55, -0.8918, -1.543)
ob_cylinder.scale = (0.43, 0.43, 1.022)
ob_cylinder.lineart.crease_threshold = 0.0
ob_lamp.location = (1.029, 1.005, 5.904)
ob_lamp.rotation_euler = (0.6503, 0.05522, 1.866)
ob_lamp.lock_rotations_4d = False
ob_lamp.empty_display_type = 'ARROWS'
ob_lamp.color = (0.0, 0.0, 0.0, 0.0)
ob_lamp.lineart.crease_threshold = 0.0
ob_camera.location = (7.481, -6.508, 5.344)
ob_camera.rotation_euler = (1.109, 0.01082, 0.8149)
ob_camera.lock_rotations_4d = False
ob_camera.empty_display_type = 'ARROWS'
ob_camera.color = (0.0, 0.0, 0.0, 0.0)
ob_camera.display_type = 'WIRE'
ob_camera.lineart.crease_threshold = 0.0

# ---- collection membership
col_collection_2.objects.link(ob_cylinder_005)
col_collection_2.objects.link(ob_cylinder_004)
col_collection_2.objects.link(ob_cylinder_003)
col_collection_2.objects.link(ob_cylinder_002)
col_collection_2.objects.link(ob_cylinder_001)
col_collection_2.objects.link(ob_sphere)
col_collection_2.objects.link(ob_cube)
col_collection_2.objects.link(ob_point)
col_collection_2.objects.link(ob_cylinder)
col_collection_2.objects.link(ob_lamp)
col_collection_2.objects.link(ob_camera)

# ---- scene / render settings (as saved in the file)
scene.camera = ob_camera
scene.frame_start = 1; scene.frame_end = 250; scene.frame_set(1)
scene.render.engine = 'BLENDER_EEVEE_NEXT'
scene.render.image_settings.color_mode = 'RGB'
scene.render.image_settings.compression = 90
scene.render.resolution_percentage = 50
scene.render.dither_intensity = 0.0
scene.render.bake_margin = 2
scene.render.bake_bias = 0.0
scene.cycles.use_denoising = False
scene.cycles.samples = 10
scene.cycles.sampling_pattern = 'TABULATED_SOBOL'
scene.cycles.light_sampling_threshold = 0.0
scene.cycles.use_adaptive_sampling = False
scene.cycles.use_light_tree = False
scene.cycles.blur_glossy = 0.0
scene.cycles.volume_bounces = 1
scene.cycles.pixel_filter_type = 'GAUSSIAN'
scene.cycles.sample_clamp_indirect = 0.0
scene.view_settings.view_transform = 'Standard'
bpy.context.view_layer.update()
